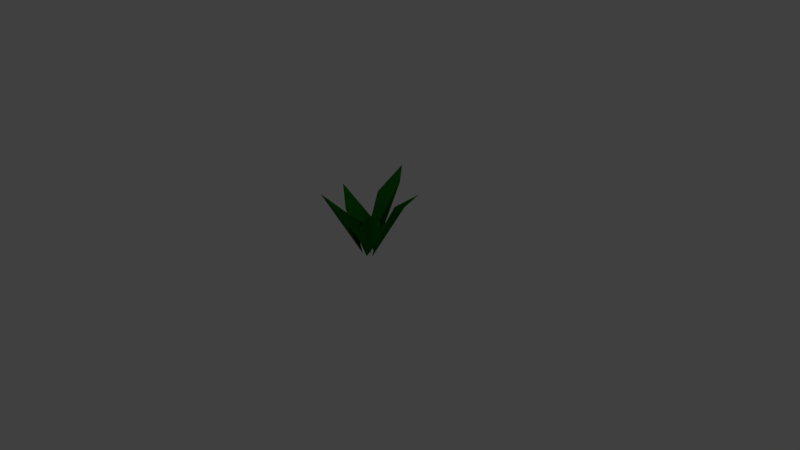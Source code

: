 # Source: plant.blend  (saved by Blender 2.79.0; exported with 4.5.12 LTS)
import bpy
from mathutils import Matrix  # noqa: F401  (used for matrix-valued properties, if any)

bpy.ops.wm.read_factory_settings(use_empty=True)
scene = bpy.context.scene
scene.name = 'Scene'

# ---- collections
col_collection_1 = bpy.data.collections.new('Collection 1'); scene.collection.children.link(col_collection_1)

# ---- materials (node trees are filled in below, after node groups)
mat_leaves = bpy.data.materials.new('Leaves')
mat_leaves.alpha_threshold = 0.0
mat_leaves.use_transparent_shadow = False
mat_leaves.diffuse_color = (0.007012, 0.1574, 0.007249, 1.0)
mat_leaves.roughness = 0.5

# ---- material node trees

# ---- world
world_world = bpy.data.worlds.new('World'); scene.world = world_world
world_world.color = (0.05088, 0.05088, 0.05088)
world_world.use_sun_shadow = False
world_world.sun_shadow_jitter_overblur = 0.0
world_world.cycles.sampling_method = 'MANUAL'

# ---- cameras
cam_camera = bpy.data.cameras.new('Camera')
cam_camera.clip_end = 100.0
cam_camera.lens = 35.0
cam_camera.sensor_width = 32.0
cam_camera.sensor_height = 18.0
cam_camera.ortho_scale = 7.314
cam_camera.dof.focus_distance = 0.0
cam_camera.dof.aperture_fstop = 128.0

# ---- lights
light_lamp = bpy.data.lights.new('Lamp', 'POINT')
light_lamp.transmission_factor = 0.0
light_lamp.cutoff_distance = 30.0
light_lamp.energy = 100.0
light_lamp.shadow_buffer_clip_start = 1.001
light_lamp.shadow_soft_size = 0.1
light_lamp.shadow_maximum_resolution = 0.006
light_lamp.use_absolute_resolution = True

# ---- meshes
me_plant_1 = bpy.data.meshes.new('Plant_1')
me_plant_1.from_pydata([(-0.6234, 0.7572, -0.1118), (0.002825, 0.003542, -0.02106), (-0.1418, 0.4024, -0.1871), (-0.3555, 0.5401, 0.07804), (-0.1426, 0.2144, 0.09358), (-0.1176, 1.005, -0.6938), (0.0263, -0.01442, -0.05646), (0.1223, 0.5155, -0.1922), (0.01239, 0.8483, -0.5312), (-0.1898, 0.7173, -0.3301), (-0.141, 0.2788, -0.1184), (0.5097, 0.8868, -0.3903), (0.06888, -0.0154, 0.01399), (0.2234, 0.457, 0.04397), (0.4426, 0.747, -0.2039), (0.1737, 0.632, -0.2881), (0.03078, 0.2454, -0.1539), (0.4487, 0.8276, 0.3644), (0.009765, -0.0126, 0.0527), (0.01552, 0.4086, 0.2367), (0.3044, 0.5882, 0.07831), (0.1503, 0.233, -0.02691), (0.004182, 0.8407, 0.5321), (-0.02882, -0.0128, -0.01381), (-0.1707, 0.415, 0.108), (0.1386, 0.5975, 0.2356), (0.1237, 0.2367, 0.04668), (-0.4671, 0.8115, 0.3832), (-0.06982, -0.006218, 0.04658), (-0.2554, 0.4315, 0.02176), (-0.1691, 0.5926, 0.308), (-0.03261, 0.2355, 0.19)], [], [(1, 2, 0), (4, 1, 0), (6, 7, 8), (10, 6, 8), (12, 13, 14), (16, 12, 14), (18, 19, 17), (21, 18, 17), (23, 24, 22), (26, 23, 22), (28, 29, 27), (31, 28, 27), (3, 4, 0), (9, 10, 8), (5, 9, 8), (15, 16, 14), (11, 15, 14), (20, 21, 17), (25, 26, 22), (30, 31, 27)])
me_plant_1.polygons.foreach_set('use_smooth', [True] * 20)
_k = set([(3, 4), (5, 9), (9, 10), (11, 15), (15, 16), (20, 21), (25, 26), (30, 31)])
me_plant_1.attributes.new('sharp_edge', 'BOOLEAN', 'EDGE').data.foreach_set('value', [ (min(e.vertices), max(e.vertices)) in _k for e in me_plant_1.edges])
_uv = me_plant_1.uv_layers.new(name='UVMap')
_uv.uv.foreach_set('vector', [0.3152, 0.5526, 0.3652, 0.74, 0.3129, 0.9527, 0.2241, 0.6751, 0.3152, 0.5526, 0.3129, 0.9527, 0.2821, 0.5526, 0.3652, 0.7405, 0.3511, 0.8691, 0.2241, 0.6751, 0.2821, 0.5526, 0.3511, 0.8691, 0.2825, 0.5526, 0.3652, 0.7404, 0.3509, 0.8687, 0.2241, 0.6751, 0.2825, 0.5526, 0.3509, 0.8687, 0.2824, 0.5526, 0.3652, 0.7399, 0.3126, 0.9531, 0.2241, 0.6751, 0.2824, 0.5526, 0.3126, 0.9531, 0.2824, 0.5526, 0.3652, 0.7399, 0.3126, 0.9531, 0.2241, 0.6751, 0.2824, 0.5526, 0.3126, 0.9531, 0.2829, 0.5526, 0.366, 0.7514, 0.3125, 0.9535, 0.2241, 0.6751, 0.2829, 0.5526, 0.3125, 0.9535, 0.2288, 0.8127, 0.2241, 0.6751, 0.3129, 0.9527, 0.229, 0.8136, 0.2241, 0.6751, 0.3511, 0.8691, 0.3089, 0.959, 0.229, 0.8136, 0.3511, 0.8691, 0.2288, 0.8127, 0.2241, 0.6751, 0.3509, 0.8687, 0.3098, 0.959, 0.2288, 0.8127, 0.3509, 0.8687, 0.2289, 0.8132, 0.2241, 0.6751, 0.3126, 0.9531, 0.2289, 0.8132, 0.2241, 0.6751, 0.3126, 0.9531, 0.2293, 0.8163, 0.2241, 0.6751, 0.3125, 0.9535])
me_plant_1.materials.append(mat_leaves)
me_plant_1.use_remesh_preserve_volume = False
me_plant_1.use_remesh_preserve_attributes = False
me_plant_1.use_mirror_vertex_groups = False
me_plant_1.update()
me_plant_1.normals_split_custom_set([tuple(v) for v in zip(*[iter([0.7202, 0.6327, 0.2847, 0.469, 0.479, 0.742, 0.777, 0.6195, 0.1114, 0.7698, 0.6061, -0.2003, 0.7202, 0.6327, 0.2847, 0.777, 0.6195, 0.1114, 0.02605, 0.4822, 0.8756, -0.797, 0.2812, 0.5345, 0.1323, 0.6782, 0.7228, 0.4726, 0.4301, 0.7692, 0.02605, 0.4822, 0.8756, 0.1323, 0.6782, 0.7228, -0.7379, 0.4933, 0.4606, -0.8622, 0.3075, -0.4026, -0.5587, 0.6876, 0.4637, -0.4392, 0.4388, 0.784, -0.7379, 0.4933, 0.4606, -0.5587, 0.6876, 0.4637, -0.6656, 0.5392, -0.516, -0.1177, 0.3989, -0.9094, -0.749, 0.5161, -0.4155, -0.8828, 0.4682, -0.03833, -0.6656, 0.5392, -0.516, -0.749, 0.5161, -0.4155, -0.01557, 0.5392, -0.842, 0.6345, 0.3989, -0.6621, -0.1461, 0.5161, -0.844, -0.5238, 0.4682, -0.7116, -0.01557, 0.5392, -0.842, -0.1461, 0.5161, -0.844, 0.6414, 0.5371, -0.5478, 0.9115, 0.3933, 0.1203, 0.5668, 0.5077, -0.6488, 0.2162, 0.4532, -0.8648, 0.6414, 0.5371, -0.5478, 0.5668, 0.5077, -0.6488, 0.7297, 0.4525, -0.5126, 0.7698, 0.6061, -0.2003, 0.777, 0.6195, 0.1114, 0.4243, 0.502, 0.7536, 0.4726, 0.4301, 0.7692, 0.1323, 0.6782, 0.7228, 0.1333, 0.7637, 0.6316, 0.4243, 0.502, 0.7536, 0.1323, 0.6782, 0.7228, -0.4496, 0.5186, 0.7272, -0.4392, 0.4388, 0.784, -0.5587, 0.6876, 0.4637, -0.4648, 0.7806, 0.4179, -0.4496, 0.5186, 0.7272, -0.5587, 0.6876, 0.4637, -0.9212, 0.3484, 0.1731, -0.8828, 0.4682, -0.03833, -0.749, 0.5161, -0.4155, -0.7126, 0.3484, -0.609, -0.5238, 0.4682, -0.7116, -0.1461, 0.5161, -0.844, -0.01227, 0.3096, -0.9508, 0.2162, 0.4532, -0.8648, 0.5668, 0.5077, -0.6488])] * 3)])

# ---- objects
ob_plant_1 = bpy.data.objects.new('Plant_1', me_plant_1)
ob_lamp = bpy.data.objects.new('Lamp', light_lamp)
ob_camera = bpy.data.objects.new('Camera', cam_camera)

# ---- transforms, parenting, visibility, modifiers, constraints
ob_plant_1.location = (0.0, 0.0, 0.0)
ob_plant_1.rotation_euler = (1.571, -0.0, 0.0)
ob_plant_1.lineart.crease_threshold = 0.0
ob_lamp.location = (4.076, 1.005, 5.904)
ob_lamp.rotation_euler = (0.6503, 0.05522, 1.866)
ob_lamp.lock_rotations_4d = False
ob_lamp.empty_display_type = 'ARROWS'
ob_lamp.color = (0.0, 0.0, 0.0, 0.0)
ob_lamp.lineart.crease_threshold = 0.0
ob_camera.location = (7.481, -6.508, 5.344)
ob_camera.rotation_euler = (1.109, 0.0, 0.8149)
ob_camera.lock_rotations_4d = False
ob_camera.empty_display_type = 'ARROWS'
ob_camera.color = (0.0, 0.0, 0.0, 0.0)
ob_camera.display_type = 'WIRE'
ob_camera.lineart.crease_threshold = 0.0

# ---- collection membership
col_collection_1.objects.link(ob_plant_1)
col_collection_1.objects.link(ob_lamp)
col_collection_1.objects.link(ob_camera)

# ---- scene / render settings (as saved in the file)
scene.camera = ob_camera
scene.frame_start = 1; scene.frame_end = 250; scene.frame_set(1)
scene.render.engine = 'BLENDER_EEVEE_NEXT'
scene.render.resolution_percentage = 50
scene.render.dither_intensity = 0.0
scene.cycles.use_denoising = False
scene.cycles.samples = 128
scene.cycles.sampling_pattern = 'TABULATED_SOBOL'
scene.cycles.use_adaptive_sampling = False
scene.cycles.use_light_tree = False
scene.cycles.blur_glossy = 0.0
scene.cycles.sample_clamp_indirect = 0.0
scene.view_settings.view_transform = 'Standard'
bpy.context.view_layer.update()
